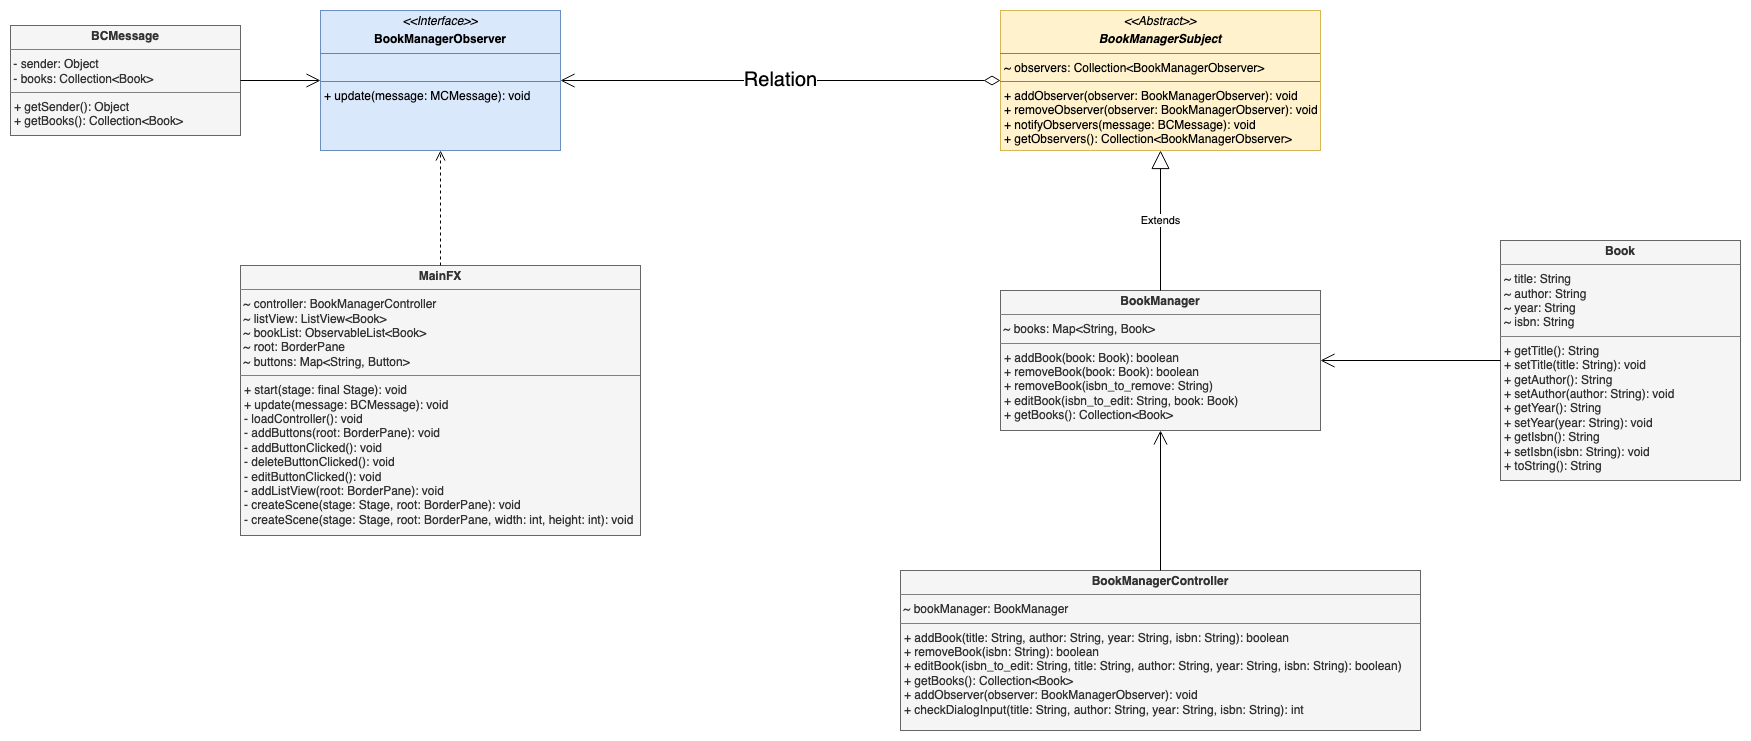

The diagram above was exported from draw.io. Its source (the exported page's mxGraphModel, read from the mxfile embedded in the PNG):
<mxGraphModel dx="1314" dy="839" grid="1" gridSize="10" guides="1" tooltips="1" connect="1" arrows="1" fold="1" page="1" pageScale="1" pageWidth="3300" pageHeight="2339" math="0" shadow="0">
  <root>
    <mxCell id="0" />
    <mxCell id="1" parent="0" />
    <mxCell id="iUR-ciViK_S_aDYtMXwN-5" value="&lt;p style=&quot;margin:0px;margin-top:4px;text-align:center;&quot;&gt;&lt;b&gt;Book&lt;/b&gt;&lt;/p&gt;&lt;hr size=&quot;1&quot;&gt;&lt;p style=&quot;margin:0px;margin-left:4px;&quot;&gt;~ title: String&lt;/p&gt;&lt;p style=&quot;margin:0px;margin-left:4px;&quot;&gt;~ author: String&lt;/p&gt;&lt;p style=&quot;margin:0px;margin-left:4px;&quot;&gt;~ year: String&lt;/p&gt;&lt;p style=&quot;margin:0px;margin-left:4px;&quot;&gt;~ isbn: String&lt;br&gt;&lt;/p&gt;&lt;hr size=&quot;1&quot;&gt;&lt;p style=&quot;margin:0px;margin-left:4px;&quot;&gt;+ getTitle(): String&lt;/p&gt;&lt;p style=&quot;margin:0px;margin-left:4px;&quot;&gt;+ setTitle(title: String): void&lt;/p&gt;&lt;p style=&quot;margin:0px;margin-left:4px;&quot;&gt;+ getAuthor(): String&lt;/p&gt;&lt;p style=&quot;margin:0px;margin-left:4px;&quot;&gt;+ setAuthor(author: String): void&lt;/p&gt;&lt;p style=&quot;margin:0px;margin-left:4px;&quot;&gt;+ getYear(): String&lt;/p&gt;&lt;p style=&quot;margin:0px;margin-left:4px;&quot;&gt;+ setYear(year: String): void&lt;/p&gt;&lt;p style=&quot;margin:0px;margin-left:4px;&quot;&gt;+ getIsbn(): String&lt;/p&gt;&lt;p style=&quot;margin:0px;margin-left:4px;&quot;&gt;+ setIsbn(isbn: String): void&lt;/p&gt;&lt;p style=&quot;margin:0px;margin-left:4px;&quot;&gt;+ toString(): String&lt;br&gt;&lt;/p&gt;" style="verticalAlign=top;align=left;overflow=fill;fontSize=12;fontFamily=Helvetica;html=1;fillColor=#f5f5f5;fontColor=#333333;strokeColor=#666666;" parent="1" vertex="1">
      <mxGeometry x="2100" y="1190" width="240" height="240" as="geometry" />
    </mxCell>
    <mxCell id="iUR-ciViK_S_aDYtMXwN-6" value="&lt;p style=&quot;margin:0px;margin-top:4px;text-align:center;&quot;&gt;&lt;b&gt;BCMessage&lt;/b&gt;&lt;/p&gt;&lt;hr size=&quot;1&quot;&gt;&lt;div&gt;&amp;nbsp;- sender: Object&lt;/div&gt;&lt;div&gt;&amp;nbsp;- books: Collection&amp;lt;Book&amp;gt;&lt;br&gt;&lt;/div&gt;&lt;hr size=&quot;1&quot;&gt;&lt;p style=&quot;margin:0px;margin-left:4px;&quot;&gt;+ getSender(): Object&lt;/p&gt;&lt;p style=&quot;margin:0px;margin-left:4px;&quot;&gt;+ getBooks(): Collection&amp;lt;Book&amp;gt;&lt;br&gt;&lt;/p&gt;" style="verticalAlign=top;align=left;overflow=fill;fontSize=12;fontFamily=Helvetica;html=1;fillColor=#f5f5f5;fontColor=#333333;strokeColor=#666666;" parent="1" vertex="1">
      <mxGeometry x="610" y="975" width="230" height="110" as="geometry" />
    </mxCell>
    <mxCell id="iUR-ciViK_S_aDYtMXwN-7" value="&lt;p style=&quot;margin:0px;margin-top:4px;text-align:center;&quot;&gt;&lt;b&gt;BookManagerController&lt;/b&gt;&lt;/p&gt;&lt;hr size=&quot;1&quot;&gt;&lt;div&gt;&amp;nbsp;~ bookManager: BookManager&lt;br&gt;&lt;/div&gt;&lt;hr size=&quot;1&quot;&gt;&lt;p style=&quot;margin:0px;margin-left:4px;&quot;&gt;+ addBook(title: String, author: String, year: String, isbn: String): boolean&lt;br&gt;&lt;/p&gt;&lt;p style=&quot;margin:0px;margin-left:4px;&quot;&gt;+ removeBook(isbn: String): boolean&lt;/p&gt;&lt;p style=&quot;margin:0px;margin-left:4px;&quot;&gt;+ editBook(isbn_to_edit: String, title: String, author: String, year: String, isbn: String): boolean)&lt;/p&gt;&lt;p style=&quot;margin:0px;margin-left:4px;&quot;&gt;+ getBooks(): Collection&amp;lt;Book&amp;gt;&lt;/p&gt;&lt;p style=&quot;margin:0px;margin-left:4px;&quot;&gt;+ addObserver(observer: BookManagerObserver): void&lt;/p&gt;&lt;p style=&quot;margin:0px;margin-left:4px;&quot;&gt;+ checkDialogInput(title: String, author: String, year: String, isbn: String): int&lt;br&gt;&lt;/p&gt;" style="verticalAlign=top;align=left;overflow=fill;fontSize=12;fontFamily=Helvetica;html=1;fillColor=#f5f5f5;fontColor=#333333;strokeColor=#666666;" parent="1" vertex="1">
      <mxGeometry x="1500" y="1520" width="520" height="160" as="geometry" />
    </mxCell>
    <mxCell id="iUR-ciViK_S_aDYtMXwN-8" value="&lt;p style=&quot;margin:0px;margin-top:4px;text-align:center;&quot;&gt;&lt;i&gt;&amp;lt;&amp;lt;Interface&amp;gt;&amp;gt;&lt;/i&gt;&lt;/p&gt;&lt;p style=&quot;margin:0px;margin-top:4px;text-align:center;&quot;&gt;&lt;b&gt;BookManagerObserver&lt;/b&gt;&lt;br&gt;&lt;/p&gt;&lt;hr size=&quot;1&quot;&gt;&lt;p style=&quot;margin:0px;margin-left:4px;&quot;&gt;&lt;br&gt;&lt;/p&gt;&lt;hr size=&quot;1&quot;&gt;&lt;p style=&quot;margin:0px;margin-left:4px;&quot;&gt;+ update(message: MCMessage): void&lt;br&gt;&lt;/p&gt;" style="verticalAlign=top;align=left;overflow=fill;fontSize=12;fontFamily=Helvetica;html=1;fillColor=#dae8fc;strokeColor=#6c8ebf;" parent="1" vertex="1">
      <mxGeometry x="920" y="960" width="240" height="140" as="geometry" />
    </mxCell>
    <mxCell id="iUR-ciViK_S_aDYtMXwN-9" value="" style="endArrow=open;endFill=1;endSize=12;html=1;rounded=0;exitX=0;exitY=0.5;exitDx=0;exitDy=0;" parent="1" source="iUR-ciViK_S_aDYtMXwN-5" target="iUR-ciViK_S_aDYtMXwN-11" edge="1">
      <mxGeometry width="160" relative="1" as="geometry">
        <mxPoint x="2310" y="1180" as="sourcePoint" />
        <mxPoint x="2260" y="780" as="targetPoint" />
      </mxGeometry>
    </mxCell>
    <mxCell id="iUR-ciViK_S_aDYtMXwN-10" value="&lt;p style=&quot;margin:0px;margin-top:4px;text-align:center;&quot;&gt;&lt;i&gt;&amp;lt;&amp;lt;Abstract&amp;gt;&amp;gt;&lt;/i&gt;&lt;/p&gt;&lt;p style=&quot;margin:0px;margin-top:4px;text-align:center;&quot;&gt;&lt;i&gt;&lt;b&gt;BookManagerSubject&lt;/b&gt;&lt;/i&gt;&lt;br&gt;&lt;/p&gt;&lt;hr size=&quot;1&quot;&gt;&lt;p style=&quot;margin:0px;margin-left:4px;&quot;&gt;~ observers: Collection&amp;lt;BookManagerObserver&amp;gt;&lt;br&gt;&lt;/p&gt;&lt;hr size=&quot;1&quot;&gt;&lt;p style=&quot;margin:0px;margin-left:4px;&quot;&gt;+ addObserver(observer: BookManagerObserver): void&lt;/p&gt;&lt;p style=&quot;margin:0px;margin-left:4px;&quot;&gt;+ removeObserver(observer: BookManagerObserver): void&lt;/p&gt;&lt;p style=&quot;margin:0px;margin-left:4px;&quot;&gt;+ notifyObservers(message: BCMessage): void&lt;/p&gt;&lt;p style=&quot;margin:0px;margin-left:4px;&quot;&gt;+ getObservers(): Collection&amp;lt;BookManagerObserver&amp;gt;&lt;br&gt;&lt;/p&gt;" style="verticalAlign=top;align=left;overflow=fill;fontSize=12;fontFamily=Helvetica;html=1;fillColor=#fff2cc;strokeColor=#d6b656;" parent="1" vertex="1">
      <mxGeometry x="1600" y="960" width="320" height="140" as="geometry" />
    </mxCell>
    <mxCell id="iUR-ciViK_S_aDYtMXwN-11" value="&lt;p style=&quot;margin:0px;margin-top:4px;text-align:center;&quot;&gt;&lt;b&gt;BookManager&lt;/b&gt;&lt;/p&gt;&lt;hr size=&quot;1&quot;&gt;&lt;div&gt;&amp;nbsp;~ books: Map&amp;lt;String, Book&amp;gt;&lt;br&gt;&lt;/div&gt;&lt;hr size=&quot;1&quot;&gt;&lt;p style=&quot;margin:0px;margin-left:4px;&quot;&gt;+ addBook(book: Book): boolean&lt;/p&gt;&lt;p style=&quot;margin:0px;margin-left:4px;&quot;&gt;+ removeBook(book: Book): boolean&lt;/p&gt;&lt;p style=&quot;margin:0px;margin-left:4px;&quot;&gt;+ removeBook(isbn_to_remove: String)&lt;/p&gt;&lt;p style=&quot;margin:0px;margin-left:4px;&quot;&gt;+ editBook(isbn_to_edit: String, book: Book)&lt;/p&gt;&lt;p style=&quot;margin:0px;margin-left:4px;&quot;&gt;+ getBooks(): Collection&amp;lt;Book&amp;gt;&lt;br&gt;&lt;/p&gt;" style="verticalAlign=top;align=left;overflow=fill;fontSize=12;fontFamily=Helvetica;html=1;fillColor=#f5f5f5;fontColor=#333333;strokeColor=#666666;" parent="1" vertex="1">
      <mxGeometry x="1600" y="1240" width="320" height="140" as="geometry" />
    </mxCell>
    <mxCell id="iUR-ciViK_S_aDYtMXwN-12" value="Extends" style="endArrow=block;endSize=16;endFill=0;html=1;rounded=0;exitX=0.5;exitY=0;exitDx=0;exitDy=0;entryX=0.5;entryY=1;entryDx=0;entryDy=0;" parent="1" source="iUR-ciViK_S_aDYtMXwN-11" target="iUR-ciViK_S_aDYtMXwN-10" edge="1">
      <mxGeometry width="160" relative="1" as="geometry">
        <mxPoint x="1540" y="930" as="sourcePoint" />
        <mxPoint x="2130" y="890" as="targetPoint" />
      </mxGeometry>
    </mxCell>
    <mxCell id="iUR-ciViK_S_aDYtMXwN-13" value="&lt;p style=&quot;margin:0px;margin-top:4px;text-align:center;&quot;&gt;&lt;b&gt;MainFX&lt;/b&gt;&lt;/p&gt;&lt;hr size=&quot;1&quot;&gt;&lt;div&gt;&amp;nbsp;~ controller: BookManagerController&lt;/div&gt;&lt;div&gt;&amp;nbsp;~ listView: ListView&amp;lt;Book&amp;gt;&lt;/div&gt;&lt;div&gt;&amp;nbsp;~ bookList: ObservableList&amp;lt;Book&amp;gt;&lt;/div&gt;&lt;div&gt;&amp;nbsp;~ root: BorderPane&lt;/div&gt;&lt;div&gt;&amp;nbsp;~ buttons: Map&amp;lt;String, Button&amp;gt;&lt;br&gt;&lt;/div&gt;&lt;hr size=&quot;1&quot;&gt;&lt;p style=&quot;margin:0px;margin-left:4px;&quot;&gt;+ start(stage: final Stage): void&lt;/p&gt;&lt;p style=&quot;margin:0px;margin-left:4px;&quot;&gt;+ update(message: BCMessage): void&lt;/p&gt;&lt;p style=&quot;margin:0px;margin-left:4px;&quot;&gt;- loadController(): void&lt;/p&gt;&lt;p style=&quot;margin:0px;margin-left:4px;&quot;&gt;- addButtons(root: BorderPane): void&lt;/p&gt;&lt;p style=&quot;margin:0px;margin-left:4px;&quot;&gt;- addButtonClicked(): void&lt;/p&gt;&lt;p style=&quot;margin:0px;margin-left:4px;&quot;&gt;- deleteButtonClicked(): void&lt;/p&gt;&lt;p style=&quot;margin:0px;margin-left:4px;&quot;&gt;- editButtonClicked(): void&lt;/p&gt;&lt;p style=&quot;margin:0px;margin-left:4px;&quot;&gt;- addListView(root: BorderPane): void&lt;/p&gt;&lt;p style=&quot;margin:0px;margin-left:4px;&quot;&gt;- createScene(stage: Stage, root: BorderPane): void&lt;/p&gt;&lt;p style=&quot;margin:0px;margin-left:4px;&quot;&gt;- createScene(stage: Stage, root: BorderPane, width: int, height: int): void&lt;br&gt;&lt;/p&gt;" style="verticalAlign=top;align=left;overflow=fill;fontSize=12;fontFamily=Helvetica;html=1;fillColor=#f5f5f5;fontColor=#333333;strokeColor=#666666;" parent="1" vertex="1">
      <mxGeometry x="840" y="1215" width="400" height="270" as="geometry" />
    </mxCell>
    <mxCell id="iUR-ciViK_S_aDYtMXwN-14" value="" style="html=1;verticalAlign=bottom;endArrow=open;dashed=1;endSize=8;rounded=0;exitX=0.5;exitY=0;exitDx=0;exitDy=0;entryX=0.5;entryY=1;entryDx=0;entryDy=0;" parent="1" source="iUR-ciViK_S_aDYtMXwN-13" target="iUR-ciViK_S_aDYtMXwN-8" edge="1">
      <mxGeometry relative="1" as="geometry">
        <mxPoint x="505" y="440" as="sourcePoint" />
        <mxPoint x="425" y="440" as="targetPoint" />
      </mxGeometry>
    </mxCell>
    <mxCell id="iUR-ciViK_S_aDYtMXwN-15" value="" style="endArrow=open;endFill=1;endSize=12;html=1;rounded=0;entryX=0;entryY=0.5;entryDx=0;entryDy=0;exitX=1;exitY=0.5;exitDx=0;exitDy=0;" parent="1" source="iUR-ciViK_S_aDYtMXwN-6" target="iUR-ciViK_S_aDYtMXwN-8" edge="1">
      <mxGeometry width="160" relative="1" as="geometry">
        <mxPoint x="1945" y="1240" as="sourcePoint" />
        <mxPoint x="750" y="890" as="targetPoint" />
      </mxGeometry>
    </mxCell>
    <mxCell id="iUR-ciViK_S_aDYtMXwN-20" value="Relation" style="endArrow=open;html=1;endSize=12;startArrow=diamondThin;startSize=14;startFill=0;edgeStyle=orthogonalEdgeStyle;rounded=0;fontSize=20;exitX=0;exitY=0.5;exitDx=0;exitDy=0;entryX=1;entryY=0.5;entryDx=0;entryDy=0;" parent="1" source="iUR-ciViK_S_aDYtMXwN-10" target="iUR-ciViK_S_aDYtMXwN-8" edge="1">
      <mxGeometry relative="1" as="geometry">
        <mxPoint x="1260" y="1120" as="sourcePoint" />
        <mxPoint x="1420" y="1120" as="targetPoint" />
      </mxGeometry>
    </mxCell>
    <mxCell id="iUR-ciViK_S_aDYtMXwN-24" value="" style="endArrow=open;endFill=1;endSize=12;html=1;rounded=0;entryX=0.5;entryY=1;entryDx=0;entryDy=0;exitX=0.5;exitY=0;exitDx=0;exitDy=0;" parent="1" source="iUR-ciViK_S_aDYtMXwN-7" target="iUR-ciViK_S_aDYtMXwN-11" edge="1">
      <mxGeometry width="160" relative="1" as="geometry">
        <mxPoint x="1050" y="890" as="sourcePoint" />
        <mxPoint x="1050" y="970" as="targetPoint" />
      </mxGeometry>
    </mxCell>
  </root>
</mxGraphModel>